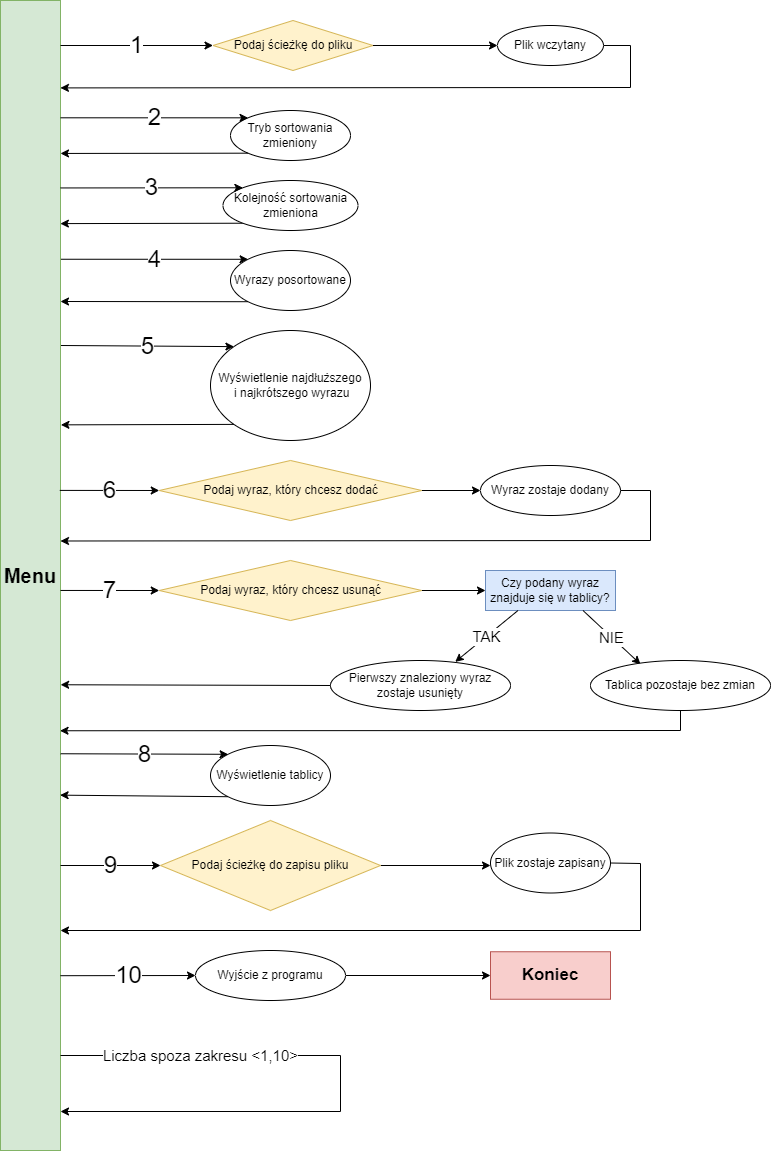

The diagram above was exported from draw.io. Its source (the exported page's mxGraphModel, read from the mxfile embedded in the PNG):
<mxGraphModel dx="1016" dy="547" grid="1" gridSize="10" guides="1" tooltips="1" connect="1" arrows="1" fold="1" page="1" pageScale="1" pageWidth="827" pageHeight="1169" math="0" shadow="0">
  <root>
    <mxCell id="0" />
    <mxCell id="1" parent="0" />
    <mxCell id="tME86BoIfDoOuVw9hgHq-1" value="Menu" style="rectangle;whiteSpace=wrap;html=1;fillColor=#d5e8d4;strokeColor=#82b366;verticalAlign=middle;fontSize=20;fontStyle=1" vertex="1" parent="1">
      <mxGeometry x="20" y="10" width="60" height="1150" as="geometry" />
    </mxCell>
    <mxCell id="tME86BoIfDoOuVw9hgHq-5" value="Podaj ścieżkę do pliku" style="rhombus;whiteSpace=wrap;html=1;fillColor=#fff2cc;strokeColor=#d6b656;" vertex="1" parent="1">
      <mxGeometry x="232.5" y="30" width="160" height="50" as="geometry" />
    </mxCell>
    <mxCell id="tME86BoIfDoOuVw9hgHq-7" value="Plik wczytany" style="ellipse;whiteSpace=wrap;html=1;" vertex="1" parent="1">
      <mxGeometry x="517" y="35" width="106" height="40" as="geometry" />
    </mxCell>
    <mxCell id="tME86BoIfDoOuVw9hgHq-14" value="Tryb sortowania zmieniony" style="ellipse;whiteSpace=wrap;html=1;rounded=0;shadow=0;glass=0;sketch=0;" vertex="1" parent="1">
      <mxGeometry x="250" y="120" width="120" height="50" as="geometry" />
    </mxCell>
    <mxCell id="tME86BoIfDoOuVw9hgHq-19" value="" style="rounded=0;orthogonalLoop=1;jettySize=auto;html=1;exitX=0;exitY=1;exitDx=0;exitDy=0;entryX=0.998;entryY=0.194;entryDx=0;entryDy=0;entryPerimeter=0;" edge="1" parent="1" source="tME86BoIfDoOuVw9hgHq-16" target="tME86BoIfDoOuVw9hgHq-1">
      <mxGeometry relative="1" as="geometry">
        <mxPoint x="80" y="241" as="targetPoint" />
      </mxGeometry>
    </mxCell>
    <mxCell id="tME86BoIfDoOuVw9hgHq-16" value="Kolejność sortowania zmieniona" style="ellipse;whiteSpace=wrap;html=1;" vertex="1" parent="1">
      <mxGeometry x="242.5" y="190" width="135" height="50" as="geometry" />
    </mxCell>
    <mxCell id="tME86BoIfDoOuVw9hgHq-20" value="4" style="endArrow=classic;html=1;rounded=0;entryX=0;entryY=0;entryDx=0;entryDy=0;exitX=1.007;exitY=0.225;exitDx=0;exitDy=0;exitPerimeter=0;fontSize=24;" edge="1" parent="1" source="tME86BoIfDoOuVw9hgHq-1" target="tME86BoIfDoOuVw9hgHq-21">
      <mxGeometry width="50" height="50" relative="1" as="geometry">
        <mxPoint x="80" y="280" as="sourcePoint" />
        <mxPoint x="620" y="180" as="targetPoint" />
      </mxGeometry>
    </mxCell>
    <mxCell id="tME86BoIfDoOuVw9hgHq-21" value="Wyrazy posortowane" style="ellipse;whiteSpace=wrap;html=1;rounded=0;shadow=0;glass=0;sketch=0;" vertex="1" parent="1">
      <mxGeometry x="250" y="260" width="120" height="60" as="geometry" />
    </mxCell>
    <mxCell id="tME86BoIfDoOuVw9hgHq-24" value="" style="endArrow=classic;html=1;rounded=0;entryX=0;entryY=0.5;entryDx=0;entryDy=0;exitX=1;exitY=0.5;exitDx=0;exitDy=0;" edge="1" parent="1" source="tME86BoIfDoOuVw9hgHq-5" target="tME86BoIfDoOuVw9hgHq-7">
      <mxGeometry width="50" height="50" relative="1" as="geometry">
        <mxPoint x="230" y="90" as="sourcePoint" />
        <mxPoint x="280" y="40" as="targetPoint" />
      </mxGeometry>
    </mxCell>
    <mxCell id="tME86BoIfDoOuVw9hgHq-25" value="" style="endArrow=classic;html=1;rounded=0;exitX=1;exitY=0.5;exitDx=0;exitDy=0;entryX=0.999;entryY=0.076;entryDx=0;entryDy=0;entryPerimeter=0;" edge="1" parent="1" source="tME86BoIfDoOuVw9hgHq-7" target="tME86BoIfDoOuVw9hgHq-1">
      <mxGeometry width="50" height="50" relative="1" as="geometry">
        <mxPoint x="230" y="90" as="sourcePoint" />
        <mxPoint x="80" y="110" as="targetPoint" />
        <Array as="points">
          <mxPoint x="650" y="55" />
          <mxPoint x="650" y="97" />
        </Array>
      </mxGeometry>
    </mxCell>
    <mxCell id="tME86BoIfDoOuVw9hgHq-26" style="edgeStyle=orthogonalEdgeStyle;rounded=0;orthogonalLoop=1;jettySize=auto;html=1;exitX=0.5;exitY=1;exitDx=0;exitDy=0;" edge="1" parent="1" source="tME86BoIfDoOuVw9hgHq-5" target="tME86BoIfDoOuVw9hgHq-5">
      <mxGeometry relative="1" as="geometry" />
    </mxCell>
    <mxCell id="tME86BoIfDoOuVw9hgHq-28" value="2" style="endArrow=classic;html=1;rounded=0;entryX=0;entryY=0;entryDx=0;entryDy=0;fontSize=24;exitX=0.999;exitY=0.102;exitDx=0;exitDy=0;exitPerimeter=0;" edge="1" parent="1" source="tME86BoIfDoOuVw9hgHq-1" target="tME86BoIfDoOuVw9hgHq-14">
      <mxGeometry width="50" height="50" relative="1" as="geometry">
        <mxPoint x="82" y="127" as="sourcePoint" />
        <mxPoint x="280" y="80" as="targetPoint" />
      </mxGeometry>
    </mxCell>
    <mxCell id="tME86BoIfDoOuVw9hgHq-29" value="" style="endArrow=classic;html=1;rounded=0;exitX=0;exitY=1;exitDx=0;exitDy=0;" edge="1" parent="1" source="tME86BoIfDoOuVw9hgHq-21">
      <mxGeometry width="50" height="50" relative="1" as="geometry">
        <mxPoint x="230" y="310" as="sourcePoint" />
        <mxPoint x="80" y="311" as="targetPoint" />
      </mxGeometry>
    </mxCell>
    <mxCell id="tME86BoIfDoOuVw9hgHq-30" value="Wyświetlenie najdłuższego&lt;br&gt;&amp;nbsp;i najkrótszego wyrazu" style="ellipse;whiteSpace=wrap;html=1;rounded=0;shadow=0;glass=0;sketch=0;" vertex="1" parent="1">
      <mxGeometry x="230" y="340" width="160" height="110" as="geometry" />
    </mxCell>
    <mxCell id="tME86BoIfDoOuVw9hgHq-31" value="5" style="endArrow=classic;html=1;rounded=0;entryX=0;entryY=0;entryDx=0;entryDy=0;exitX=1.008;exitY=0.3;exitDx=0;exitDy=0;exitPerimeter=0;fontSize=24;" edge="1" parent="1" source="tME86BoIfDoOuVw9hgHq-1" target="tME86BoIfDoOuVw9hgHq-30">
      <mxGeometry width="50" height="50" relative="1" as="geometry">
        <mxPoint x="230" y="380" as="sourcePoint" />
        <mxPoint x="280" y="330" as="targetPoint" />
      </mxGeometry>
    </mxCell>
    <mxCell id="tME86BoIfDoOuVw9hgHq-32" value="" style="endArrow=classic;html=1;rounded=0;exitX=0;exitY=1;exitDx=0;exitDy=0;entryX=1.007;entryY=0.369;entryDx=0;entryDy=0;entryPerimeter=0;" edge="1" parent="1" source="tME86BoIfDoOuVw9hgHq-30" target="tME86BoIfDoOuVw9hgHq-1">
      <mxGeometry width="50" height="50" relative="1" as="geometry">
        <mxPoint x="230" y="380" as="sourcePoint" />
        <mxPoint x="90" y="424" as="targetPoint" />
      </mxGeometry>
    </mxCell>
    <mxCell id="tME86BoIfDoOuVw9hgHq-39" value="" style="edgeStyle=orthogonalEdgeStyle;rounded=0;orthogonalLoop=1;jettySize=auto;html=1;" edge="1" parent="1" source="tME86BoIfDoOuVw9hgHq-33" target="tME86BoIfDoOuVw9hgHq-37">
      <mxGeometry relative="1" as="geometry" />
    </mxCell>
    <mxCell id="tME86BoIfDoOuVw9hgHq-33" value="Podaj wyraz, który chcesz dodać" style="rhombus;whiteSpace=wrap;html=1;rounded=0;shadow=0;glass=0;sketch=0;fillColor=#fff2cc;strokeColor=#d6b656;" vertex="1" parent="1">
      <mxGeometry x="178.75" y="470" width="262.5" height="60" as="geometry" />
    </mxCell>
    <mxCell id="tME86BoIfDoOuVw9hgHq-34" value="6" style="endArrow=classic;html=1;rounded=0;entryX=0;entryY=0.5;entryDx=0;entryDy=0;exitX=0.988;exitY=0.426;exitDx=0;exitDy=0;exitPerimeter=0;fontSize=24;" edge="1" parent="1" source="tME86BoIfDoOuVw9hgHq-1" target="tME86BoIfDoOuVw9hgHq-33">
      <mxGeometry width="50" height="50" relative="1" as="geometry">
        <mxPoint x="80" y="480" as="sourcePoint" />
        <mxPoint x="280" y="490" as="targetPoint" />
      </mxGeometry>
    </mxCell>
    <mxCell id="tME86BoIfDoOuVw9hgHq-35" value="Czy podany wyraz znajduje się w tablicy?" style="rounded=0;whiteSpace=wrap;html=1;shadow=0;glass=0;sketch=0;fillColor=#dae8fc;strokeColor=#6c8ebf;" vertex="1" parent="1">
      <mxGeometry x="505" y="580" width="130" height="40" as="geometry" />
    </mxCell>
    <mxCell id="tME86BoIfDoOuVw9hgHq-36" value="" style="endArrow=classic;html=1;rounded=0;exitX=1;exitY=0.5;exitDx=0;exitDy=0;entryX=0;entryY=0.5;entryDx=0;entryDy=0;" edge="1" parent="1" source="tME86BoIfDoOuVw9hgHq-38" target="tME86BoIfDoOuVw9hgHq-35">
      <mxGeometry width="50" height="50" relative="1" as="geometry">
        <mxPoint x="230" y="440" as="sourcePoint" />
        <mxPoint x="280" y="390" as="targetPoint" />
      </mxGeometry>
    </mxCell>
    <mxCell id="tME86BoIfDoOuVw9hgHq-37" value="Wyraz zostaje dodany" style="ellipse;whiteSpace=wrap;html=1;rounded=0;shadow=0;glass=0;sketch=0;" vertex="1" parent="1">
      <mxGeometry x="500" y="475" width="140" height="50" as="geometry" />
    </mxCell>
    <mxCell id="tME86BoIfDoOuVw9hgHq-38" value="Podaj wyraz, który chcesz usunąć" style="rhombus;whiteSpace=wrap;html=1;rounded=0;shadow=0;glass=0;sketch=0;fillColor=#fff2cc;strokeColor=#d6b656;" vertex="1" parent="1">
      <mxGeometry x="178.75" y="570" width="262.5" height="60" as="geometry" />
    </mxCell>
    <mxCell id="tME86BoIfDoOuVw9hgHq-41" value="" style="endArrow=classic;html=1;rounded=0;exitX=1;exitY=0.5;exitDx=0;exitDy=0;entryX=1;entryY=0.47;entryDx=0;entryDy=0;entryPerimeter=0;" edge="1" parent="1" source="tME86BoIfDoOuVw9hgHq-37" target="tME86BoIfDoOuVw9hgHq-1">
      <mxGeometry width="50" height="50" relative="1" as="geometry">
        <mxPoint x="600" y="549" as="sourcePoint" />
        <mxPoint x="90" y="540" as="targetPoint" />
        <Array as="points">
          <mxPoint x="670" y="500" />
          <mxPoint x="670" y="550" />
        </Array>
      </mxGeometry>
    </mxCell>
    <mxCell id="tME86BoIfDoOuVw9hgHq-42" value="7" style="endArrow=classic;html=1;rounded=0;entryX=0;entryY=0.5;entryDx=0;entryDy=0;exitX=1;exitY=0.513;exitDx=0;exitDy=0;exitPerimeter=0;fontSize=24;" edge="1" parent="1" source="tME86BoIfDoOuVw9hgHq-1" target="tME86BoIfDoOuVw9hgHq-38">
      <mxGeometry width="50" height="50" relative="1" as="geometry">
        <mxPoint x="130" y="670" as="sourcePoint" />
        <mxPoint x="130" y="670" as="targetPoint" />
      </mxGeometry>
    </mxCell>
    <mxCell id="tME86BoIfDoOuVw9hgHq-44" value="TAK" style="endArrow=classic;html=1;rounded=0;exitX=0.25;exitY=1;exitDx=0;exitDy=0;entryX=0.693;entryY=0.027;entryDx=0;entryDy=0;entryPerimeter=0;fontSize=15;" edge="1" parent="1" source="tME86BoIfDoOuVw9hgHq-35" target="tME86BoIfDoOuVw9hgHq-66">
      <mxGeometry width="50" height="50" relative="1" as="geometry">
        <mxPoint x="540" y="630" as="sourcePoint" />
        <mxPoint x="455.4999999999998" y="660" as="targetPoint" />
      </mxGeometry>
    </mxCell>
    <mxCell id="tME86BoIfDoOuVw9hgHq-45" value="NIE" style="endArrow=classic;html=1;rounded=0;exitX=0.75;exitY=1;exitDx=0;exitDy=0;fontSize=15;entryX=0.278;entryY=0.075;entryDx=0;entryDy=0;entryPerimeter=0;" edge="1" parent="1" source="tME86BoIfDoOuVw9hgHq-35" target="tME86BoIfDoOuVw9hgHq-71">
      <mxGeometry width="50" height="50" relative="1" as="geometry">
        <mxPoint x="540" y="630" as="sourcePoint" />
        <mxPoint x="652.1332669476467" y="671.190308883632" as="targetPoint" />
      </mxGeometry>
    </mxCell>
    <mxCell id="tME86BoIfDoOuVw9hgHq-47" value="" style="endArrow=classic;html=1;rounded=0;entryX=1.002;entryY=0.595;entryDx=0;entryDy=0;entryPerimeter=0;exitX=0;exitY=0.5;exitDx=0;exitDy=0;" edge="1" parent="1" source="tME86BoIfDoOuVw9hgHq-66" target="tME86BoIfDoOuVw9hgHq-1">
      <mxGeometry width="50" height="50" relative="1" as="geometry">
        <mxPoint x="330" y="690" as="sourcePoint" />
        <mxPoint x="590" y="750" as="targetPoint" />
      </mxGeometry>
    </mxCell>
    <mxCell id="tME86BoIfDoOuVw9hgHq-48" value="" style="endArrow=classic;html=1;rounded=0;exitX=0.5;exitY=1;exitDx=0;exitDy=0;entryX=0.992;entryY=0.635;entryDx=0;entryDy=0;entryPerimeter=0;" edge="1" parent="1" source="tME86BoIfDoOuVw9hgHq-71" target="tME86BoIfDoOuVw9hgHq-1">
      <mxGeometry width="50" height="50" relative="1" as="geometry">
        <mxPoint x="675" y="720" as="sourcePoint" />
        <mxPoint x="590" y="750" as="targetPoint" />
        <Array as="points">
          <mxPoint x="700" y="740" />
        </Array>
      </mxGeometry>
    </mxCell>
    <mxCell id="tME86BoIfDoOuVw9hgHq-49" value="Wyświetlenie tablicy" style="ellipse;whiteSpace=wrap;html=1;rounded=0;shadow=0;glass=0;sketch=0;" vertex="1" parent="1">
      <mxGeometry x="230" y="755" width="120" height="60" as="geometry" />
    </mxCell>
    <mxCell id="tME86BoIfDoOuVw9hgHq-50" value="8" style="endArrow=classic;html=1;rounded=0;entryX=0;entryY=0;entryDx=0;entryDy=0;exitX=1.002;exitY=0.655;exitDx=0;exitDy=0;exitPerimeter=0;fontSize=24;" edge="1" parent="1" source="tME86BoIfDoOuVw9hgHq-1" target="tME86BoIfDoOuVw9hgHq-49">
      <mxGeometry width="50" height="50" relative="1" as="geometry">
        <mxPoint x="80" y="739" as="sourcePoint" />
        <mxPoint x="590" y="660" as="targetPoint" />
      </mxGeometry>
    </mxCell>
    <mxCell id="tME86BoIfDoOuVw9hgHq-51" value="" style="endArrow=classic;html=1;rounded=0;exitX=0;exitY=1;exitDx=0;exitDy=0;entryX=0.993;entryY=0.691;entryDx=0;entryDy=0;entryPerimeter=0;" edge="1" parent="1" source="tME86BoIfDoOuVw9hgHq-49" target="tME86BoIfDoOuVw9hgHq-1">
      <mxGeometry width="50" height="50" relative="1" as="geometry">
        <mxPoint x="540" y="790" as="sourcePoint" />
        <mxPoint x="80" y="781" as="targetPoint" />
      </mxGeometry>
    </mxCell>
    <mxCell id="tME86BoIfDoOuVw9hgHq-52" value="Plik zostaje zapisany" style="ellipse;whiteSpace=wrap;html=1;rounded=0;shadow=0;glass=0;sketch=0;" vertex="1" parent="1">
      <mxGeometry x="510" y="842.5" width="120" height="60" as="geometry" />
    </mxCell>
    <mxCell id="tME86BoIfDoOuVw9hgHq-68" value="" style="edgeStyle=none;rounded=0;orthogonalLoop=1;jettySize=auto;html=1;exitX=1;exitY=0.5;exitDx=0;exitDy=0;" edge="1" parent="1" source="tME86BoIfDoOuVw9hgHq-53">
      <mxGeometry relative="1" as="geometry">
        <mxPoint x="510" y="875" as="targetPoint" />
      </mxGeometry>
    </mxCell>
    <mxCell id="tME86BoIfDoOuVw9hgHq-53" value="Podaj ścieżkę do zapisu pliku" style="rhombus;whiteSpace=wrap;html=1;rounded=0;shadow=0;glass=0;sketch=0;fillColor=#fff2cc;strokeColor=#d6b656;" vertex="1" parent="1">
      <mxGeometry x="180" y="830" width="220" height="90" as="geometry" />
    </mxCell>
    <mxCell id="tME86BoIfDoOuVw9hgHq-56" value="" style="endArrow=classic;html=1;rounded=0;exitX=1;exitY=0.5;exitDx=0;exitDy=0;" edge="1" parent="1" source="tME86BoIfDoOuVw9hgHq-52">
      <mxGeometry width="50" height="50" relative="1" as="geometry">
        <mxPoint x="540" y="770" as="sourcePoint" />
        <mxPoint x="80" y="940" as="targetPoint" />
        <Array as="points">
          <mxPoint x="660" y="873" />
          <mxPoint x="660" y="940" />
        </Array>
      </mxGeometry>
    </mxCell>
    <mxCell id="tME86BoIfDoOuVw9hgHq-62" value="" style="rounded=0;orthogonalLoop=1;jettySize=auto;html=1;" edge="1" parent="1" source="tME86BoIfDoOuVw9hgHq-57" target="tME86BoIfDoOuVw9hgHq-61">
      <mxGeometry relative="1" as="geometry" />
    </mxCell>
    <mxCell id="tME86BoIfDoOuVw9hgHq-57" value="Wyjście z programu" style="ellipse;whiteSpace=wrap;html=1;rounded=0;shadow=0;glass=0;sketch=0;" vertex="1" parent="1">
      <mxGeometry x="215" y="960" width="150" height="50" as="geometry" />
    </mxCell>
    <mxCell id="tME86BoIfDoOuVw9hgHq-58" value="10" style="endArrow=classic;html=1;rounded=0;exitX=0.999;exitY=0.848;exitDx=0;exitDy=0;exitPerimeter=0;entryX=0;entryY=0.5;entryDx=0;entryDy=0;fontSize=24;" edge="1" parent="1" source="tME86BoIfDoOuVw9hgHq-1" target="tME86BoIfDoOuVw9hgHq-57">
      <mxGeometry width="50" height="50" relative="1" as="geometry">
        <mxPoint x="540" y="1030" as="sourcePoint" />
        <mxPoint x="590" y="980" as="targetPoint" />
      </mxGeometry>
    </mxCell>
    <mxCell id="tME86BoIfDoOuVw9hgHq-60" value="Liczba spoza zakresu &amp;lt;1,10&amp;gt;" style="endArrow=none;html=1;rounded=0;entryX=0;entryY=0.5;entryDx=0;entryDy=0;fontSize=15;endFill=0;" edge="1" parent="1">
      <mxGeometry width="50" height="50" relative="1" as="geometry">
        <mxPoint x="80" y="1065" as="sourcePoint" />
        <mxPoint x="360" y="1065" as="targetPoint" />
      </mxGeometry>
    </mxCell>
    <mxCell id="tME86BoIfDoOuVw9hgHq-61" value="Koniec" style="rounded=0;whiteSpace=wrap;html=1;shadow=0;glass=0;sketch=0;fillColor=#f8cecc;strokeColor=#b85450;fontSize=17;fontStyle=1" vertex="1" parent="1">
      <mxGeometry x="510" y="961.25" width="120" height="47.5" as="geometry" />
    </mxCell>
    <mxCell id="tME86BoIfDoOuVw9hgHq-63" value="1" style="endArrow=classic;html=1;rounded=0;entryX=0;entryY=0.5;entryDx=0;entryDy=0;fontSize=24;" edge="1" parent="1" target="tME86BoIfDoOuVw9hgHq-5">
      <mxGeometry width="50" height="50" relative="1" as="geometry">
        <mxPoint x="80" y="55" as="sourcePoint" />
        <mxPoint x="240" y="50" as="targetPoint" />
      </mxGeometry>
    </mxCell>
    <mxCell id="tME86BoIfDoOuVw9hgHq-64" value="" style="endArrow=classic;html=1;rounded=0;exitX=0;exitY=1;exitDx=0;exitDy=0;entryX=1;entryY=0.133;entryDx=0;entryDy=0;entryPerimeter=0;" edge="1" parent="1" source="tME86BoIfDoOuVw9hgHq-14" target="tME86BoIfDoOuVw9hgHq-1">
      <mxGeometry width="50" height="50" relative="1" as="geometry">
        <mxPoint x="380" y="250" as="sourcePoint" />
        <mxPoint x="430" y="200" as="targetPoint" />
      </mxGeometry>
    </mxCell>
    <mxCell id="tME86BoIfDoOuVw9hgHq-65" value="3" style="endArrow=classic;html=1;rounded=0;entryX=0;entryY=0;entryDx=0;entryDy=0;exitX=0.999;exitY=0.163;exitDx=0;exitDy=0;exitPerimeter=0;fontSize=24;" edge="1" parent="1" source="tME86BoIfDoOuVw9hgHq-1" target="tME86BoIfDoOuVw9hgHq-16">
      <mxGeometry width="50" height="50" relative="1" as="geometry">
        <mxPoint x="380" y="360" as="sourcePoint" />
        <mxPoint x="430" y="310" as="targetPoint" />
      </mxGeometry>
    </mxCell>
    <mxCell id="tME86BoIfDoOuVw9hgHq-66" value="Pierwszy znaleziony wyraz zostaje usunięty" style="ellipse;whiteSpace=wrap;html=1;rounded=0;shadow=0;glass=0;sketch=0;" vertex="1" parent="1">
      <mxGeometry x="350" y="670" width="180" height="50" as="geometry" />
    </mxCell>
    <mxCell id="tME86BoIfDoOuVw9hgHq-67" value="9" style="endArrow=classic;html=1;rounded=0;entryX=0;entryY=0.5;entryDx=0;entryDy=0;fontSize=24;" edge="1" parent="1" target="tME86BoIfDoOuVw9hgHq-53">
      <mxGeometry width="50" height="50" relative="1" as="geometry">
        <mxPoint x="80" y="875" as="sourcePoint" />
        <mxPoint x="410" y="810" as="targetPoint" />
      </mxGeometry>
    </mxCell>
    <mxCell id="tME86BoIfDoOuVw9hgHq-69" value="" style="endArrow=classic;html=1;rounded=0;fontSize=17;" edge="1" parent="1">
      <mxGeometry width="50" height="50" relative="1" as="geometry">
        <mxPoint x="360" y="1065" as="sourcePoint" />
        <mxPoint x="80" y="1121" as="targetPoint" />
        <Array as="points">
          <mxPoint x="360" y="1121" />
        </Array>
      </mxGeometry>
    </mxCell>
    <mxCell id="tME86BoIfDoOuVw9hgHq-71" value="Tablica pozostaje bez zmian" style="ellipse;whiteSpace=wrap;html=1;rounded=0;shadow=0;glass=0;sketch=0;" vertex="1" parent="1">
      <mxGeometry x="610" y="670" width="180" height="50" as="geometry" />
    </mxCell>
  </root>
</mxGraphModel>